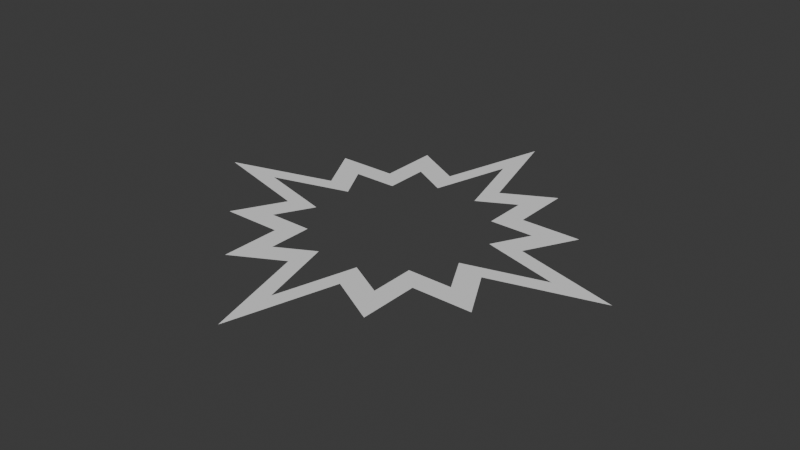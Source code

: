 # Source: VFX_Hit_Marker.blend  (saved by Blender 4.3.34; exported with 4.5.12 LTS)
import bpy
from mathutils import Matrix  # noqa: F401  (used for matrix-valued properties, if any)

bpy.ops.wm.read_factory_settings(use_empty=True)
scene = bpy.context.scene
scene.name = 'Scene'

# ---- collections
col_collection = bpy.data.collections.new('Collection'); scene.collection.children.link(col_collection)

# ---- world
world_world = bpy.data.worlds.new('World'); scene.world = world_world
world_world.use_nodes = True; world_world.node_tree.nodes.clear()
_N = world_world.node_tree.nodes; _L = world_world.node_tree.links
n0 = _N.new('ShaderNodeOutputWorld'); n0.name = 'World Output'; n0.location = (300, 300)
n1 = _N.new('ShaderNodeBackground'); n1.name = 'Background'; n1.location = (10, 300)
n1.inputs[0].default_value = (0.05088, 0.05088, 0.05088, 1.0)
_L.new(n1.outputs[0], n0.inputs[0])
n0.is_active_output = True
world_world.color = (0.05088, 0.05088, 0.05088)
world_world.sun_shadow_jitter_overblur = 0.0

# ---- meshes
me_hit_marker = bpy.data.meshes.new('Hit_Marker')
me_hit_marker.from_pydata([(0.0, 1.1, 0.0), (-0.1495, 0.5661, 0.0), (-0.4, 0.7, 0.0), (-0.4, 0.4, 0.0), (-0.7, 0.4, 0.0), (-0.5661, 0.1495, 0.0), (-1.1, 5.557e-09, 0.0), (0.0, 0.8148, 0.0), (-0.1107, 0.4193, 0.0), (-0.2963, 0.5185, 0.0), (-0.2963, 0.2963, 0.0), (-0.5185, 0.2963, 0.0), (-0.4193, 0.1107, 0.0), (-0.8148, 4.116e-09, 0.0)], [], [(7, 8, 1, 0), (8, 9, 2, 1), (9, 10, 3, 2), (10, 11, 4, 3), (11, 12, 5, 4), (12, 13, 6, 5)])
me_hit_marker.update()

# ---- objects
ob_vfx_hit_marker = bpy.data.objects.new('VFX_Hit_Marker', me_hit_marker)

# ---- transforms, parenting, visibility, modifiers, constraints
ob_vfx_hit_marker.location = (0.0, 0.0, 0.0)
ob_vfx_hit_marker.scale = (1.35, 1.35, 1.25)
_m = ob_vfx_hit_marker.modifiers.new('Mirror', 'MIRROR')
_m = ob_vfx_hit_marker.modifiers.new('Mirror.001', 'MIRROR')
_m.use_axis = (False, True, False)

# ---- collection membership
col_collection.objects.link(ob_vfx_hit_marker)

# ---- scene / render settings (as saved in the file)
scene.frame_start = 1; scene.frame_end = 250; scene.frame_set(6)
scene.render.engine = 'BLENDER_EEVEE_NEXT'
bpy.context.view_layer.update()

# ---- added for rendering (the .blend has no active camera and no usable light): camera, sun
cam_auto = bpy.data.cameras.new('AutoCamera')
cam_auto.lens = 50.0
cam_auto.sensor_width = 36.0
cam_auto.clip_end = 1000.0
ob_auto_camera = bpy.data.objects.new('AutoCamera', cam_auto)
scene.collection.objects.link(ob_auto_camera)
ob_auto_camera.location = (3.88614, -4.66337, 3.10891)
ob_auto_camera.rotation_euler = (1.09748, -7.21219e-08, 0.694738)
scene.camera = ob_auto_camera
light_auto_sun = bpy.data.lights.new('AutoSun', 'SUN')
light_auto_sun.energy = 3.0
light_auto_sun.angle = 0.0523599
ob_auto_sun = bpy.data.objects.new('AutoSun', light_auto_sun)
scene.collection.objects.link(ob_auto_sun)
ob_auto_sun.rotation_euler = (0.872665, 0.174533, 0.523599)
bpy.context.view_layer.update()
